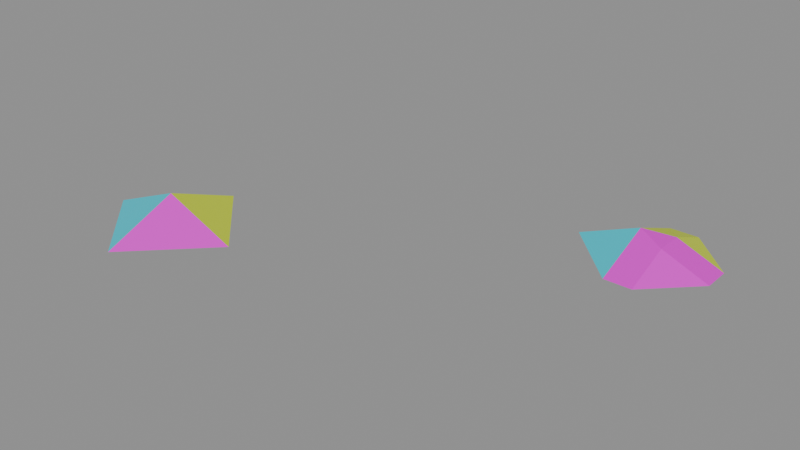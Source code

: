 # Source: Pyramid4_test_3.blend  (saved by Blender 5.2.42; exported with 4.5.12 LTS)
import bpy
from mathutils import Matrix  # noqa: F401  (used for matrix-valued properties, if any)

bpy.ops.wm.read_factory_settings(use_empty=True)
scene = bpy.context.scene
scene.name = 'Scene'

# ---- materials (node trees are filled in below, after node groups)
mat_orange = bpy.data.materials.new('orange')
mat_pink = bpy.data.materials.new('pink')
mat_yellow = bpy.data.materials.new('yellow')
mat_green = bpy.data.materials.new('green')
mat_cyan = bpy.data.materials.new('cyan')

# ---- node groups
ng_geometry_nodes_001 = bpy.data.node_groups.new('Geometry Nodes.001', 'GeometryNodeTree')
_s = ng_geometry_nodes_001.interface.new_socket(name='Geometry', in_out='OUTPUT', socket_type='NodeSocketGeometry')
_s = ng_geometry_nodes_001.interface.new_socket(name='Geometry', in_out='INPUT', socket_type='NodeSocketGeometry')
ng_geometry_nodes_001.is_modifier = True
_N = ng_geometry_nodes_001.nodes; _L = ng_geometry_nodes_001.links
n0 = _N.new('NodeGroupInput'); n0.name = 'Group Input'; n0.location = (-322, 143)
n1 = _N.new('NodeGroupOutput'); n1.name = 'Group Output'; n1.location = (200, 0)
n2 = _N.new('NodeUndefined'); n2.name = 'Mesh Bevel'; n2.location = (-80, 100)
n2.inputs[7].default_value = 0.1
n2.inputs[8].default_value = False
n2.inputs[9].default_value = 0.0
n2.inputs[10].default_value = 1
n2.inputs[11].default_value = 0.5
n3 = _N.new('ShaderNodeValue'); n3.name = 'Value'; n3.location = (-261, -3)
n3.outputs[0].default_value = 0.2
n4 = _N.new('GeometryNodeInputNamedAttribute'); n4.name = 'Named Attribute'; n4.location = (-484, 52)
n4.inputs[0].default_value = 'bevel_weight_edge'
_L.new(n2.outputs[0], n1.inputs[0])
_L.new(n0.outputs[0], n2.inputs[0])
_L.new(n4.outputs[0], n2.inputs[1])
_L.new(n3.outputs[0], n2.inputs[3])
_L.new(n3.outputs[0], n2.inputs[4])
_L.new(n3.outputs[0], n2.inputs[5])
_L.new(n3.outputs[0], n2.inputs[6])
n1.is_active_output = True

# ---- material node trees
mat_orange.use_nodes = True; mat_orange.node_tree.nodes.clear()
_N = mat_orange.node_tree.nodes; _L = mat_orange.node_tree.links
n0 = _N.new('ShaderNodeBsdfPrincipled'); n0.name = 'Principled BSDF'; n0.location = (-200, 100)
n0.inputs[0].default_value = (0.8, 0.2276, 0.001771, 1.0)
n1 = _N.new('ShaderNodeOutputMaterial'); n1.name = 'Material Output'; n1.location = (200, 100)
_L.new(n0.outputs[0], n1.inputs[0])
n1.is_active_output = True
mat_pink.use_nodes = True; mat_pink.node_tree.nodes.clear()
_N = mat_pink.node_tree.nodes; _L = mat_pink.node_tree.links
n0 = _N.new('ShaderNodeBsdfPrincipled'); n0.name = 'Principled BSDF'; n0.location = (-200, 100)
n0.inputs[0].default_value = (0.8, 0.00197, 0.7071, 1.0)
n1 = _N.new('ShaderNodeOutputMaterial'); n1.name = 'Material Output'; n1.location = (200, 100)
_L.new(n0.outputs[0], n1.inputs[0])
n1.is_active_output = True
mat_yellow.use_nodes = True; mat_yellow.node_tree.nodes.clear()
_N = mat_yellow.node_tree.nodes; _L = mat_yellow.node_tree.links
n0 = _N.new('ShaderNodeBsdfPrincipled'); n0.name = 'Principled BSDF'; n0.location = (-200, 100)
n0.inputs[0].default_value = (0.6476, 0.8, 0.008507, 1.0)
n1 = _N.new('ShaderNodeOutputMaterial'); n1.name = 'Material Output'; n1.location = (200, 100)
_L.new(n0.outputs[0], n1.inputs[0])
n1.is_active_output = True
mat_green.use_nodes = True; mat_green.node_tree.nodes.clear()
_N = mat_green.node_tree.nodes; _L = mat_green.node_tree.links
n0 = _N.new('ShaderNodeBsdfPrincipled'); n0.name = 'Principled BSDF'; n0.location = (-200, 100)
n0.inputs[0].default_value = (0.01644, 0.8, 0.001224, 1.0)
n1 = _N.new('ShaderNodeOutputMaterial'); n1.name = 'Material Output'; n1.location = (200, 100)
_L.new(n0.outputs[0], n1.inputs[0])
n1.is_active_output = True
mat_cyan.use_nodes = True; mat_cyan.node_tree.nodes.clear()
_N = mat_cyan.node_tree.nodes; _L = mat_cyan.node_tree.links
n0 = _N.new('ShaderNodeBsdfPrincipled'); n0.name = 'Principled BSDF'; n0.location = (-200, 100)
n0.inputs[0].default_value = (0.0006095, 0.6552, 0.8, 1.0)
n1 = _N.new('ShaderNodeOutputMaterial'); n1.name = 'Material Output'; n1.location = (200, 100)
_L.new(n0.outputs[0], n1.inputs[0])
n1.is_active_output = True

# ---- meshes
me_test_object = bpy.data.meshes.new('test_object')
me_test_object.from_pydata([(0.0, 1.0, -0.2027), (0.0, 0.0, 0.2027), (1.0, -4.371e-08, -0.2027), (-8.742e-08, -1.0, -0.2027), (-1.0, 1.192e-08, -0.2027)], [], [(3, 1, 4), (0, 1, 2), (4, 1, 0), (2, 1, 3), (0, 2, 3, 4)])
me_test_object.polygons.foreach_set('material_index', [4, 2, 3, 1, 0])
_uv = me_test_object.uv_layers.new(name='UVMap')
_uv.uv.foreach_set('vector', [0.5, 0.9644, 9.989e-05, 0.9999, 0.03556, 0.5, 0.5, 0.03556, 0.9999, 0.0001, 0.9644, 0.5, 0.03556, 0.5, 9.994e-05, 9.996e-05, 0.5, 0.03556, 0.9644, 0.5, 0.9999, 0.9999, 0.5, 0.9644, 0.5, 0.03556, 0.9644, 0.5, 0.5, 0.9644, 0.03556, 0.5])
me_test_object.materials.append(mat_orange)
me_test_object.materials.append(mat_pink)
me_test_object.materials.append(mat_yellow)
me_test_object.materials.append(mat_green)
me_test_object.materials.append(mat_cyan)
me_test_object.update()
me_modifier_object = bpy.data.meshes.new('modifier_object')
me_modifier_object.from_pydata([(0.0, 1.0, -0.2027), (0.0, 0.0, 0.2027), (1.0, -4.371e-08, -0.2027), (-8.742e-08, -1.0, -0.2027), (-1.0, 1.192e-08, -0.2027)], [], [(3, 1, 4), (0, 1, 2), (4, 1, 0), (2, 1, 3), (0, 2, 3, 4)])
me_modifier_object.polygons.foreach_set('material_index', [4, 2, 3, 1, 0])
_uv = me_modifier_object.uv_layers.new(name='UVMap')
_uv.uv.foreach_set('vector', [0.5, 0.9644, 9.989e-05, 0.9999, 0.03556, 0.5, 0.5, 0.03556, 0.9999, 0.0001, 0.9644, 0.5, 0.03556, 0.5, 9.994e-05, 9.996e-05, 0.5, 0.03556, 0.9644, 0.5, 0.9999, 0.9999, 0.5, 0.9644, 0.5, 0.03556, 0.9644, 0.5, 0.5, 0.9644, 0.03556, 0.5])
me_modifier_object.materials.append(mat_orange)
me_modifier_object.materials.append(mat_pink)
me_modifier_object.materials.append(mat_yellow)
me_modifier_object.materials.append(mat_green)
me_modifier_object.materials.append(mat_cyan)
me_modifier_object.update()
me_test_object_002 = bpy.data.meshes.new('test_object.002')
me_test_object_002.from_pydata([(-1.0, 1.192e-08, -0.2027), (-0.1872, 0.8128, -0.2027), (0.1872, 0.8128, -0.2027), (0.1872, -0.1872, 0.0509), (0.1872, 0.1872, 0.0509), (-0.1872, 2.21e-09, 0.1268), (0.8128, 0.1872, -0.2027), (0.8128, -0.1872, -0.2027), (0.1872, -0.8128, -0.2027), (-0.1872, -0.8128, -0.2027)], [], [(3, 4, 5), (5, 9, 8, 3), (1, 5, 4, 2), (3, 7, 6, 4), (2, 4, 6), (0, 5, 1), (1, 2, 6, 7, 8, 9, 0), (9, 5, 0), (7, 3, 8)])
me_test_object_002.polygons.foreach_set('material_index', [1, 1, 2, 1, 2, 3, 0, 4, 1])
_uv = me_test_object_002.uv_layers.new(name='UVMap')
_uv.uv.foreach_set('vector', [0.8997, 0.8997, 0.9923, 0.8931, 0.9867, 0.999, 0.9867, 0.999, 0.4688, 0.9084, 0.587, 0.8775, 0.8997, 0.8997, 0.4688, 0.09163, 0.9867, 0.001037, 0.8997, 0.1003, 0.587, 0.1225, 0.8997, 0.8997, 0.8775, 0.587, 0.9084, 0.4688, 0.9923, 0.8931, 0.587, 0.1225, 0.8997, 0.1003, 0.9084, 0.4688, 0.03556, 0.5, 0.006738, 0.09369, 0.4688, 0.09163, 0.4688, 0.09163, 0.587, 0.1225, 0.9084, 0.4688, 0.8775, 0.587, 0.587, 0.8775, 0.4688, 0.9084, 0.03556, 0.5, 0.4688, 0.9084, 0.006738, 0.9063, 0.03556, 0.5, 0.8775, 0.587, 0.8997, 0.8997, 0.587, 0.8775])
me_test_object_002.materials.append(mat_orange)
me_test_object_002.materials.append(mat_pink)
me_test_object_002.materials.append(mat_yellow)
me_test_object_002.materials.append(mat_green)
me_test_object_002.materials.append(mat_cyan)
me_test_object_002.update()

# ---- objects
ob_test_object = bpy.data.objects.new('test_object', me_test_object)
ob_modifier_object = bpy.data.objects.new('modifier_object', me_modifier_object)
ob_expected_object = bpy.data.objects.new('expected_object', me_test_object_002)

# ---- transforms, parenting, visibility, modifiers, constraints
ob_test_object.location = (0.0, 0.0, 0.0)
_m = ob_test_object.modifiers.new('GeometryNodes', 'NODES')
_m.node_group = ng_geometry_nodes_001
ob_modifier_object.location = (-5.0, 0.0, 0.0)
_m = ob_modifier_object.modifiers.new('Bevel', 'BEVEL')
_m.width = 0.2
_m.width_pct = 0.2
_m.limit_method = 'WEIGHT'
_m.use_clamp_overlap = False
_m.loop_slide = False
ob_expected_object.location = (0.0, 3.0, 0.0)

# ---- collection membership
scene.collection.objects.link(ob_test_object)
scene.collection.objects.link(ob_modifier_object)
scene.collection.objects.link(ob_expected_object)

# ---- scene / render settings (as saved in the file)
scene.frame_start = 1; scene.frame_end = 250; scene.frame_set(1)
scene.render.engine = 'BLENDER_EEVEE_NEXT'
scene.render.bake_bias = 0.0
scene.render.bake_samples = 0
scene.cycles.sampling_pattern = 'TABULATED_SOBOL'
scene.eevee.use_volume_custom_range = False
scene.eevee.fast_gi_thickness_far = 0.0
bpy.context.view_layer.update()

# ---- added for rendering (the .blend has no active camera and no usable light): camera, sun + grey world if the file has none
cam_auto = bpy.data.cameras.new('AutoCamera')
cam_auto.lens = 50.0
cam_auto.sensor_width = 36.0
cam_auto.clip_end = 1000.0
ob_auto_camera = bpy.data.objects.new('AutoCamera', cam_auto)
scene.collection.objects.link(ob_auto_camera)
ob_auto_camera.location = (5.0314, -7.65001, 6.06206)
ob_auto_camera.rotation_euler = (1.09748, -7.21219e-08, 0.694738)
scene.camera = ob_auto_camera
light_auto_sun = bpy.data.lights.new('AutoSun', 'SUN')
light_auto_sun.energy = 3.0
light_auto_sun.angle = 0.0523599
ob_auto_sun = bpy.data.objects.new('AutoSun', light_auto_sun)
scene.collection.objects.link(ob_auto_sun)
ob_auto_sun.rotation_euler = (0.872665, 0.174533, 0.523599)
if scene.world is None:
    world_auto = bpy.data.worlds.new('AutoWorld')
    world_auto.color = (0.3, 0.3, 0.3)
    scene.world = world_auto
bpy.context.view_layer.update()
